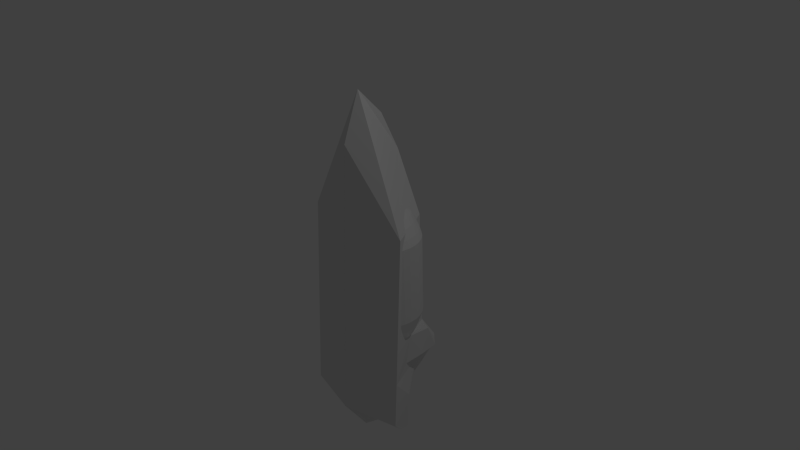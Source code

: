 # Source: Tincan.blend  (saved by Blender 2.72.0; exported with 4.5.12 LTS)
import bpy
from mathutils import Matrix  # noqa: F401  (used for matrix-valued properties, if any)

bpy.ops.wm.read_factory_settings(use_empty=True)
scene = bpy.context.scene
scene.name = 'Scene'

# ---- collections
col_collection_1 = bpy.data.collections.new('Collection 1'); scene.collection.children.link(col_collection_1)

# ---- materials (node trees are filled in below, after node groups)
mat_material = bpy.data.materials.new('Material')
mat_material.alpha_threshold = 0.0
mat_material.use_transparent_shadow = False
mat_material.roughness = 0.5
mat_material.line_color = (0.0, 0.0, 0.0, 1.0)

# ---- material node trees

# ---- world
world_world = bpy.data.worlds.new('World'); scene.world = world_world
world_world.color = (0.05088, 0.05088, 0.05088)
world_world.use_sun_shadow = False
world_world.sun_shadow_jitter_overblur = 0.0
world_world.cycles.sampling_method = 'MANUAL'
world_world.cycles.sample_map_resolution = 256

# ---- cameras
cam_camera = bpy.data.cameras.new('Camera')
cam_camera.clip_end = 100.0
cam_camera.lens = 35.0
cam_camera.sensor_width = 32.0
cam_camera.sensor_height = 18.0
cam_camera.ortho_scale = 7.314
cam_camera.dof.focus_distance = 0.0
cam_camera.dof.aperture_fstop = 128.0

# ---- lights
light_lamp = bpy.data.lights.new('Lamp', 'POINT')
light_lamp.transmission_factor = 0.0
light_lamp.cutoff_distance = 30.0
light_lamp.energy = 100.0
light_lamp.shadow_buffer_clip_start = 1.001
light_lamp.shadow_soft_size = 0.1
light_lamp.shadow_maximum_resolution = 0.006
light_lamp.use_absolute_resolution = True
light_lamp.cycles.use_multiple_importance_sampling = False

# ---- meshes
me_cylinder_001 = bpy.data.meshes.new('Cylinder.001')
me_cylinder_001.from_pydata([(-0.6934, -0.9454, -1.131), (-0.7858, -0.7726, -1.131), (0.6523, -1.324, -0.9018), (0.4794, -1.416, -0.9018), (0.5188, -1.416, 0.5285), (0.2918, -1.473, -0.9018), (0.3312, -1.473, 0.5285), (0.09669, -1.492, -0.9018), (0.1361, -1.492, 0.5285), (-0.0984, -1.473, -0.9018), (-0.05899, -1.473, 0.5285), (-0.286, -1.416, -0.9018), (-0.2466, -1.416, 0.5285), (-0.4589, -1.324, -0.9018), (-0.4195, -1.324, 0.5285), (-0.6104, -1.2, -0.9018), (-0.571, -1.2, 0.5285), (-0.7348, -1.048, -0.9018), (-0.6954, -1.048, 0.5285), (-0.8272, -0.8752, -0.9018), (-0.7878, -0.8752, 0.5285), (-0.8841, -0.6876, -0.9018), (-0.8447, -0.6876, 0.5285), (-0.5691, -1.097, -1.131), (-0.4175, -1.221, -1.131), (-0.2446, -1.314, -1.131), (-0.05704, -1.371, -1.131), (0.1381, -1.39, -1.131), (0.3331, -1.371, -1.131), (0.5207, -1.314, -1.131), (0.6936, -1.221, -1.131), (-0.6119, -0.9021, -1.261), (-0.7043, -0.7292, -1.261), (-0.4875, -1.054, -1.261), (-0.336, -1.178, -1.261), (-0.1837, -1.27, -1.262), (0.003874, -1.327, -1.262), (0.1018, -1.347, -1.265), (0.2173, -1.327, -1.267), (0.4249, -1.27, -1.267), (0.5978, -1.178, -1.267), (0.7019, -1.054, -1.268), (-0.5235, -0.793, -1.382), (-0.6159, -0.6201, -1.382), (-0.3992, -0.9446, -1.382), (-0.2476, -1.069, -1.382), (-0.09534, -1.161, -1.383), (0.1007, -1.218, -1.423), (0.3082, -1.161, -1.422), (0.4811, -1.069, -1.422), (0.5853, -0.9446, -1.424), (0.7096, -0.793, -1.424), (0.802, -0.6201, -1.424), (0.8589, -0.4325, -1.424), (0.4886, -1.342, 0.6557), (0.356, -1.399, 0.6575), (0.1609, -1.418, 0.6575), (-0.03419, -1.399, 0.6575), (-0.2218, -1.342, 0.6575), (-0.3947, -1.249, 0.6575), (-0.5462, -1.125, 0.6575), (-0.6706, -0.9736, 0.6575), (-0.763, -0.8007, 0.6575), (-0.8199, -0.6131, 0.6575), (0.5298, -1.222, 0.8117), (0.3972, -1.279, 0.8135), (0.2021, -1.298, 0.8135), (0.006972, -1.279, 0.8135), (-0.1806, -1.222, 0.8135), (-0.3535, -1.129, 0.8135), (-0.505, -1.005, 0.8135), (-0.6294, -0.8535, 0.8135), (-0.7218, -0.6807, 0.8135), (-0.7787, -0.4931, 0.8135), (0.5225, -1.109, 0.9167), (0.3899, -1.156, 0.9184), (0.1948, -1.176, 0.9184), (-0.0002888, -1.156, 0.9184), (-0.1879, -1.1, 0.9184), (-0.3592, -1.016, 0.9185), (-0.4903, -0.892, 0.9191), (-0.5839, -0.7405, 0.9201), (-0.6763, -0.5676, 0.9201), (-0.6799, -0.38, 0.9218), (0.3811, -0.983, 1.045), (0.186, -1.002, 1.045), (-0.009045, -0.983, 1.045), (-0.1966, -0.9261, 1.045), (-0.3147, -0.843, 1.047), (-0.4458, -0.7186, 1.047), (-0.5394, -0.5671, 1.048), (-0.6318, -0.3942, 1.048), (0.3695, -0.6489, 1.213), (0.1744, -0.6681, 1.213), (-0.02065, -0.6489, 1.213), (-0.2082, -0.592, 1.213), (-0.3263, -0.5089, 1.215), (-0.4574, -0.3845, 1.215), (-0.551, -0.233, 1.216), (-0.6434, -0.0601, 1.216), (0.3556, 0.0, 3.038), (0.5125, -1.559, 0.7693), (0.6601, -1.559, -1.365), (1.067, 0.0007769, -1.352), (-0.8911, 0.0, 1.818), (-0.9457, -0.7235, 0.723), (-1.035, -0.7235, -1.419), (0.8219, 0.0007766, 2.188), (-1.167, 0.0, 0.9177), (-1.159, 0.0, -1.423), (-1.505, -0.7235, -1.876), (-1.505, 0.0, -1.876), (0.7038, -1.559, -1.996), (1.11, 0.0007769, -1.983), (-0.7966, -0.7235, -1.922), (-1.416, -0.6537, -2.209), (-1.416, 0.0, -2.209), (-0.7774, -0.7235, -2.2), (-0.1876, -1.141, -1.392), (-0.04841, -1.141, -1.93), (-1.192, -0.5421, -2.466), (-1.192, 0.0, -2.466), (-0.7592, -0.7235, -2.464), (0.764, -1.559, -2.866), (1.171, 0.0007769, -2.854), (-0.7599, 0.0, -2.453), (-0.3624, -0.7235, -2.887), (-0.3631, 0.0, -2.876), (0.04365, -1.247, -3.261), (-0.3354, 0.0, -3.277), (-0.3357, -0.7235, -3.273), (-0.005774, -1.28, -2.547), (-0.8195, -1.158, -1.412), (-1.33, -0.907, -1.87), (-0.5971, -1.181, -1.885), (-1.118, -1.141, -1.863), (0.4087, -1.403, -3.135), (-0.3659, 0.0, 2.533), (0.4498, 0.0003885, -3.531)], [(51, 50), (52, 51), (53, 52)], [(2, 3, 29, 30), (3, 5, 28, 29), (3, 4, 6, 5), (5, 6, 8, 7), (7, 8, 10, 9), (9, 10, 12, 11), (11, 12, 14, 13), (13, 14, 16, 15), (15, 16, 18, 17), (17, 18, 20, 19), (19, 20, 22, 21), (5, 7, 27, 28), (7, 9, 26, 27), (9, 11, 25, 26), (11, 13, 24, 25), (13, 15, 23, 24), (15, 17, 0, 23), (19, 1, 0, 17), (21, 1, 19), (23, 0, 31, 33), (30, 29, 39, 40), (29, 28, 38, 39), (28, 27, 37, 38), (27, 26, 36, 37), (26, 25, 35, 36), (25, 24, 34, 35), (24, 23, 33, 34), (0, 1, 32, 31), (33, 31, 42, 44), (41, 40, 49, 50), (40, 39, 48, 49), (39, 38, 47, 48), (46, 47, 36), (36, 47, 37), (35, 46, 36), (35, 34, 45, 46), (34, 33, 44, 45), (31, 32, 43, 42), (37, 47, 38), (22, 20, 62, 63), (20, 18, 61, 62), (18, 16, 60, 61), (16, 14, 59, 60), (14, 12, 58, 59), (12, 10, 57, 58), (10, 8, 56, 57), (8, 6, 55, 56), (6, 4, 54, 55), (63, 62, 72, 73), (62, 61, 71, 72), (61, 60, 70, 71), (60, 59, 69, 70), (59, 58, 68, 69), (58, 57, 67, 68), (57, 56, 66, 67), (56, 55, 65, 66), (55, 54, 64, 65), (73, 72, 82, 83), (72, 71, 81, 82), (71, 70, 80, 81), (70, 69, 79, 80), (69, 68, 78, 79), (68, 67, 77, 78), (67, 66, 76, 77), (66, 65, 75, 76), (65, 64, 74, 75), (82, 81, 90, 91), (81, 80, 89, 90), (80, 79, 88, 89), (79, 78, 87, 88), (78, 77, 86, 87), (77, 76, 85, 86), (76, 75, 84, 85), (91, 90, 98, 99), (90, 89, 97, 98), (89, 88, 96, 97), (88, 87, 95, 96), (87, 86, 94, 95), (86, 85, 93, 94), (85, 84, 92, 93), (108, 105, 104), (105, 101, 100, 137, 104), (101, 105, 106, 118, 102), (101, 102, 103, 107), (106, 105, 108, 109), (107, 100, 101), (106, 109, 111, 110), (103, 102, 112, 113), (112, 102, 118, 119), (114, 110, 115, 117), (110, 111, 116, 115), (114, 117, 112, 119), (117, 115, 120, 122), (115, 116, 121, 120), (113, 112, 123, 124), (121, 125, 122, 120), (122, 125, 127, 126), (126, 127, 129, 130), (123, 131, 128, 136), (117, 131, 112), (117, 122, 131), (122, 126, 131), (131, 126, 130, 128), (123, 112, 131), (133, 114, 134), (124, 123, 136), (110, 114, 133), (106, 110, 133, 132), (134, 135, 133), (132, 133, 135), (114, 119, 134), (106, 132, 118), (135, 134, 132), (118, 132, 134, 119), (136, 128, 124), (128, 130, 124), (129, 138, 130), (124, 130, 138)])
me_cylinder_001.materials.append(mat_material)
me_cylinder_001.use_remesh_preserve_volume = False
me_cylinder_001.use_remesh_preserve_attributes = False
me_cylinder_001.use_mirror_vertex_groups = False
me_cylinder_001.update()

# ---- objects
ob_cylinder = bpy.data.objects.new('Cylinder', me_cylinder_001)
ob_lamp = bpy.data.objects.new('Lamp', light_lamp)
ob_camera = bpy.data.objects.new('Camera', cam_camera)

# ---- transforms, parenting, visibility, modifiers, constraints
ob_cylinder.location = (0.0, 0.0, 0.0)
ob_cylinder.rotation_euler = (0.0, -0.0, -1.571)
ob_cylinder.scale = (0.5, 0.5, 0.7382)
ob_cylinder.lineart.crease_threshold = 0.0
_m = ob_cylinder.modifiers.new('Mirror', 'MIRROR')
_m.use_axis = (False, True, False)
ob_lamp.location = (4.076, 1.005, 5.904)
ob_lamp.rotation_euler = (0.6503, 0.05522, 1.866)
ob_lamp.lock_rotations_4d = False
ob_lamp.empty_display_type = 'ARROWS'
ob_lamp.color = (0.0, 0.0, 0.0, 0.0)
ob_lamp.lineart.crease_threshold = 0.0
ob_camera.location = (7.481, -6.508, 5.344)
ob_camera.rotation_euler = (1.109, 0.01082, 0.8149)
ob_camera.lock_rotations_4d = False
ob_camera.empty_display_type = 'ARROWS'
ob_camera.color = (0.0, 0.0, 0.0, 0.0)
ob_camera.display_type = 'WIRE'
ob_camera.lineart.crease_threshold = 0.0

# ---- collection membership
col_collection_1.objects.link(ob_cylinder)
col_collection_1.objects.link(ob_lamp)
col_collection_1.objects.link(ob_camera)

# ---- scene / render settings (as saved in the file)
scene.camera = ob_camera
scene.frame_start = 1; scene.frame_end = 250; scene.frame_set(0)
scene.render.engine = 'BLENDER_EEVEE_NEXT'
scene.render.resolution_percentage = 50
scene.render.dither_intensity = 0.0
scene.cycles.use_denoising = False
scene.cycles.samples = 10
scene.cycles.sampling_pattern = 'TABULATED_SOBOL'
scene.cycles.light_sampling_threshold = 0.0
scene.cycles.use_adaptive_sampling = False
scene.cycles.use_light_tree = False
scene.cycles.blur_glossy = 0.0
scene.cycles.pixel_filter_type = 'GAUSSIAN'
scene.cycles.sample_clamp_indirect = 0.0
scene.view_settings.view_transform = 'Standard'
bpy.context.view_layer.update()
